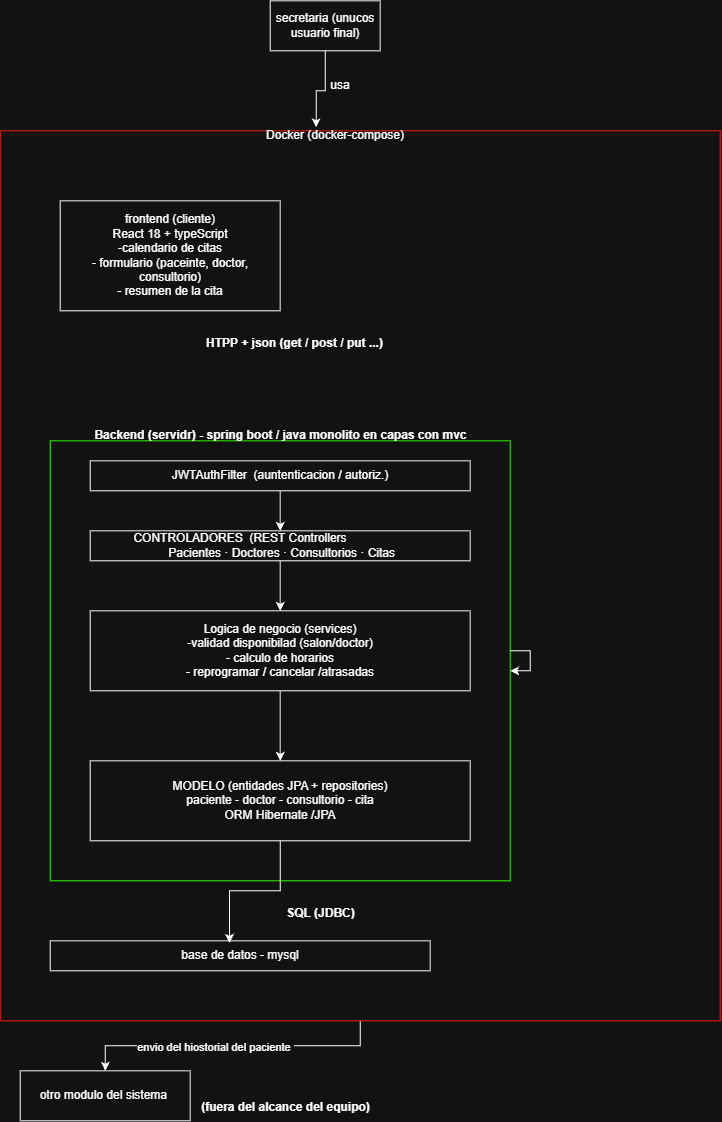

The diagram above was exported from draw.io. Its source (the exported page's mxGraphModel, read from the mxfile embedded in the PNG):
<mxGraphModel dx="842" dy="1056" grid="1" gridSize="10" guides="1" tooltips="1" connect="1" arrows="1" fold="1" page="1" pageScale="1" pageWidth="827" pageHeight="1169" math="0" shadow="0">
  <root>
    <mxCell id="0" />
    <mxCell id="1" parent="0" />
    <mxCell id="5utzj8uf7T0k1ib01hn2-1" parent="1" style="html=1;whiteSpace=wrap;" value="secretaria (unucos usuario final)" vertex="1">
      <mxGeometry height="50" width="110" x="310" as="geometry" />
    </mxCell>
    <mxCell id="5utzj8uf7T0k1ib01hn2-37" edge="1" parent="1" source="5utzj8uf7T0k1ib01hn2-2" style="edgeStyle=orthogonalEdgeStyle;rounded=0;orthogonalLoop=1;jettySize=auto;html=1;entryX=0.5;entryY=0;entryDx=0;entryDy=0;" target="5utzj8uf7T0k1ib01hn2-36">
      <mxGeometry relative="1" as="geometry" />
    </mxCell>
    <mxCell id="5utzj8uf7T0k1ib01hn2-40" connectable="0" parent="5utzj8uf7T0k1ib01hn2-37" style="edgeLabel;html=1;align=center;verticalAlign=middle;resizable=0;points=[];" value="envio del hiostorial del paciente&amp;nbsp;" vertex="1">
      <mxGeometry relative="1" x="0.1165" y="1" as="geometry">
        <mxPoint as="offset" />
      </mxGeometry>
    </mxCell>
    <mxCell id="5utzj8uf7T0k1ib01hn2-2" parent="1" style="html=1;whiteSpace=wrap;fillColor=light-dark(#FFFFFF,transparent);strokeColor=light-dark(#000000,#FF1818);" value="" vertex="1">
      <mxGeometry height="890" width="720" x="40" y="130" as="geometry" />
    </mxCell>
    <mxCell id="5utzj8uf7T0k1ib01hn2-3" edge="1" parent="1" source="5utzj8uf7T0k1ib01hn2-1" style="edgeStyle=orthogonalEdgeStyle;rounded=0;orthogonalLoop=1;jettySize=auto;html=1;entryX=0.439;entryY=-0.004;entryDx=0;entryDy=0;entryPerimeter=0;" target="5utzj8uf7T0k1ib01hn2-2">
      <mxGeometry relative="1" as="geometry" />
    </mxCell>
    <mxCell id="5utzj8uf7T0k1ib01hn2-4" parent="1" style="text;html=1;whiteSpace=wrap;strokeColor=none;fillColor=none;align=center;verticalAlign=middle;rounded=0;" value="usa" vertex="1">
      <mxGeometry height="30" width="60" x="350" y="70" as="geometry" />
    </mxCell>
    <mxCell id="5utzj8uf7T0k1ib01hn2-5" parent="1" style="text;html=1;whiteSpace=wrap;strokeColor=none;fillColor=none;align=center;verticalAlign=middle;rounded=0;" value="Docker (docker-compose)" vertex="1">
      <mxGeometry height="30" width="170" x="290" y="120" as="geometry" />
    </mxCell>
    <mxCell id="5utzj8uf7T0k1ib01hn2-6" parent="1" style="html=1;whiteSpace=wrap;" value="frontend (cliente)&lt;div&gt;React 18 + typeScript&lt;br&gt;&lt;/div&gt;&lt;div&gt;-calendario de citas&lt;/div&gt;&lt;div&gt;- formulario (paceinte, doctor, consultorio)&lt;/div&gt;&lt;div&gt;- resumen de la cita&lt;/div&gt;" vertex="1">
      <mxGeometry height="110" width="220" x="100" y="200" as="geometry" />
    </mxCell>
    <mxCell id="5utzj8uf7T0k1ib01hn2-9" parent="1" style="text;align=center;fontStyle=1;verticalAlign=middle;spacingLeft=3;spacingRight=3;strokeColor=none;rotatable=0;points=[[0,0.5],[1,0.5]];portConstraint=eastwest;html=1;" value="HTPP + json (get / post / put ...)" vertex="1">
      <mxGeometry height="26" width="180" x="244" y="330" as="geometry" />
    </mxCell>
    <mxCell id="5utzj8uf7T0k1ib01hn2-12" parent="1" style="html=1;whiteSpace=wrap;fillColor=light-dark(#FFFFFF,transparent);strokeColor=light-dark(#000000,#2FFF00);" value="." vertex="1">
      <mxGeometry height="440" width="460" x="90" y="440" as="geometry" />
    </mxCell>
    <mxCell id="5utzj8uf7T0k1ib01hn2-14" parent="1" style="text;align=center;fontStyle=1;verticalAlign=middle;spacingLeft=3;spacingRight=3;strokeColor=none;rotatable=0;points=[[0,0.5],[1,0.5]];portConstraint=eastwest;html=1;" value="Backend (servidr) - spring boot / java monolito en capas con mvc" vertex="1">
      <mxGeometry height="30" width="390" x="125" y="420" as="geometry" />
    </mxCell>
    <mxCell id="5utzj8uf7T0k1ib01hn2-21" edge="1" parent="1" source="5utzj8uf7T0k1ib01hn2-16" style="edgeStyle=orthogonalEdgeStyle;rounded=0;orthogonalLoop=1;jettySize=auto;html=1;entryX=0.5;entryY=0;entryDx=0;entryDy=0;" target="5utzj8uf7T0k1ib01hn2-19">
      <mxGeometry relative="1" as="geometry" />
    </mxCell>
    <mxCell id="5utzj8uf7T0k1ib01hn2-16" parent="1" style="html=1;whiteSpace=wrap;" value="JWTAuthFilter&amp;nbsp; (auntenticacion / autoriz.)" vertex="1">
      <mxGeometry height="30" width="380" x="130" y="460" as="geometry" />
    </mxCell>
    <mxCell id="5utzj8uf7T0k1ib01hn2-26" edge="1" parent="1" source="5utzj8uf7T0k1ib01hn2-19" style="edgeStyle=orthogonalEdgeStyle;rounded=0;orthogonalLoop=1;jettySize=auto;html=1;entryX=0.5;entryY=0;entryDx=0;entryDy=0;" target="5utzj8uf7T0k1ib01hn2-25">
      <mxGeometry relative="1" as="geometry" />
    </mxCell>
    <mxCell id="5utzj8uf7T0k1ib01hn2-19" parent="1" style="html=1;whiteSpace=wrap;" value="&lt;div&gt;&amp;nbsp;CONTROLADORES&amp;nbsp; (REST Controllers&amp;nbsp; &amp;nbsp; &amp;nbsp; &amp;nbsp; &amp;nbsp; &amp;nbsp; &amp;nbsp; &amp;nbsp; &amp;nbsp; &amp;nbsp; &amp;nbsp; &amp;nbsp; &amp;nbsp;&lt;/div&gt;&lt;div&gt;&amp;nbsp;Pacientes · Doctores · Consultorios · Citas&lt;/div&gt;" vertex="1">
      <mxGeometry height="30" width="380" x="130" y="530" as="geometry" />
    </mxCell>
    <mxCell id="5utzj8uf7T0k1ib01hn2-29" edge="1" parent="1" source="5utzj8uf7T0k1ib01hn2-25" style="edgeStyle=orthogonalEdgeStyle;rounded=0;orthogonalLoop=1;jettySize=auto;html=1;" target="5utzj8uf7T0k1ib01hn2-27">
      <mxGeometry relative="1" as="geometry" />
    </mxCell>
    <mxCell id="5utzj8uf7T0k1ib01hn2-25" parent="1" style="html=1;whiteSpace=wrap;" value="Logica de negocio (services)&lt;div&gt;-validad disponibilad (salon/doctor)&lt;/div&gt;&lt;div&gt;- calculo de horarios&lt;/div&gt;&lt;div&gt;- reprogramar / cancelar /atrasadas&lt;/div&gt;" vertex="1">
      <mxGeometry height="80" width="380" x="130" y="610" as="geometry" />
    </mxCell>
    <mxCell id="5utzj8uf7T0k1ib01hn2-27" parent="1" style="html=1;whiteSpace=wrap;" value="MODELO (entidades JPA + repositories)&lt;div&gt;paciente - doctor - consultorio - cita&lt;/div&gt;&lt;div&gt;ORM Hibernate /JPA&lt;/div&gt;" vertex="1">
      <mxGeometry height="80" width="380" x="130" y="760" as="geometry" />
    </mxCell>
    <mxCell id="5utzj8uf7T0k1ib01hn2-30" edge="1" parent="1" source="5utzj8uf7T0k1ib01hn2-12" style="edgeStyle=orthogonalEdgeStyle;rounded=0;orthogonalLoop=1;jettySize=auto;html=1;innerLoopWaypoints=1;" target="5utzj8uf7T0k1ib01hn2-12">
      <mxGeometry relative="1" as="geometry" />
    </mxCell>
    <mxCell id="5utzj8uf7T0k1ib01hn2-33" parent="1" style="html=1;whiteSpace=wrap;" value="base de datos - mysql" vertex="1">
      <mxGeometry height="30" width="380" x="90" y="940" as="geometry" />
    </mxCell>
    <mxCell id="5utzj8uf7T0k1ib01hn2-34" edge="1" parent="1" source="5utzj8uf7T0k1ib01hn2-27" style="edgeStyle=orthogonalEdgeStyle;rounded=0;orthogonalLoop=1;jettySize=auto;html=1;entryX=0.472;entryY=0.067;entryDx=0;entryDy=0;entryPerimeter=0;" target="5utzj8uf7T0k1ib01hn2-33">
      <mxGeometry relative="1" as="geometry" />
    </mxCell>
    <mxCell id="5utzj8uf7T0k1ib01hn2-35" parent="1" style="text;align=center;fontStyle=1;verticalAlign=middle;spacingLeft=3;spacingRight=3;strokeColor=none;rotatable=0;points=[[0,0.5],[1,0.5]];portConstraint=eastwest;html=1;" value="SQL (JDBC)" vertex="1">
      <mxGeometry height="26" width="80" x="320" y="900" as="geometry" />
    </mxCell>
    <mxCell id="5utzj8uf7T0k1ib01hn2-36" parent="1" style="html=1;whiteSpace=wrap;" value="otro modulo del sistema&amp;nbsp;" vertex="1">
      <mxGeometry height="50" width="170" x="60" y="1070" as="geometry" />
    </mxCell>
    <mxCell id="5utzj8uf7T0k1ib01hn2-41" parent="1" style="text;align=center;fontStyle=1;verticalAlign=middle;spacingLeft=3;spacingRight=3;strokeColor=none;rotatable=0;points=[[0,0.5],[1,0.5]];portConstraint=eastwest;html=1;" value="(fuera del alcance del equipo)" vertex="1">
      <mxGeometry height="26" width="190" x="230" y="1094" as="geometry" />
    </mxCell>
  </root>
</mxGraphModel>